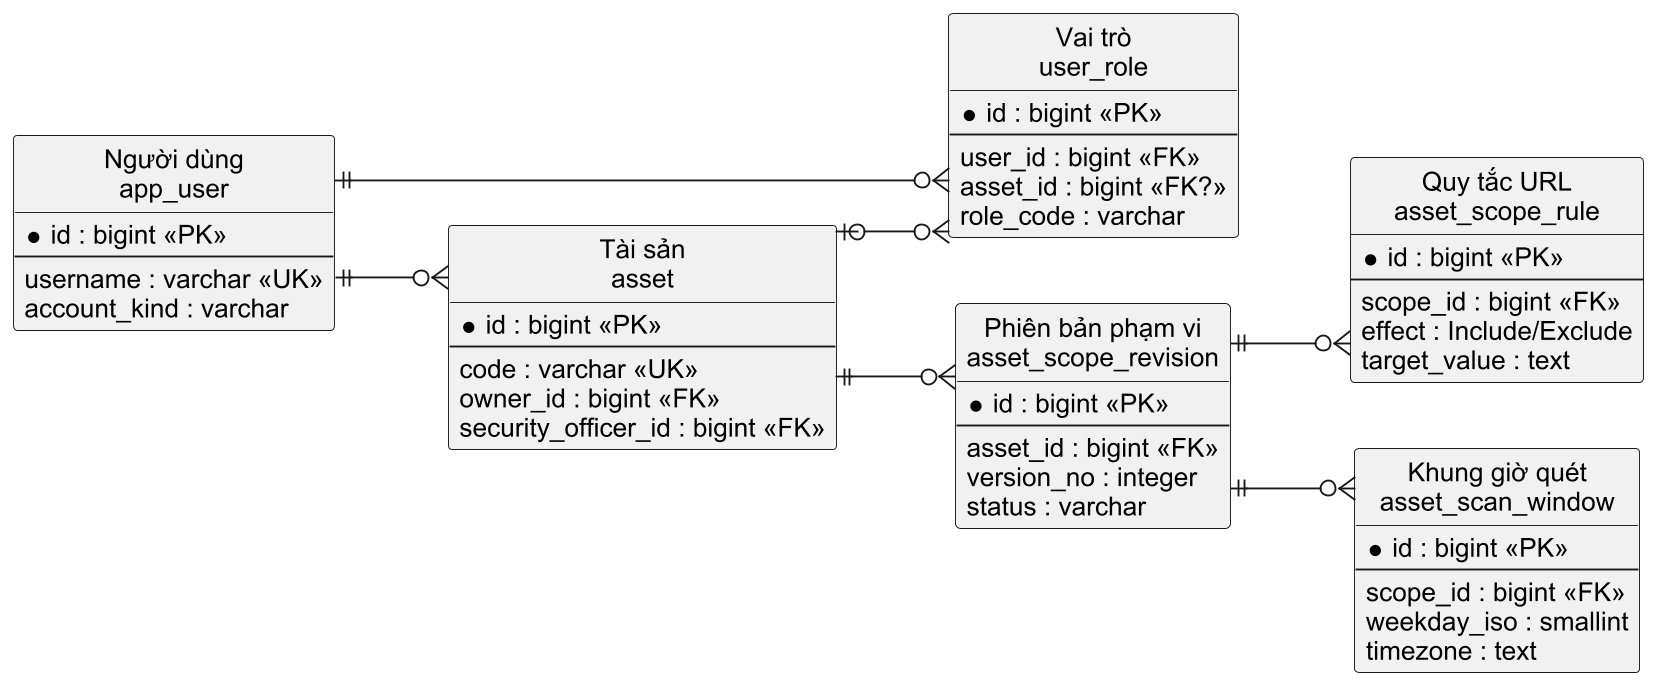

The diagram above was rendered by PlantUML. Its source (embedded in the PNG):
@startuml
left to right direction
skinparam dpi 180
skinparam linetype ortho
skinparam shadowing false
skinparam entityFontSize 16
skinparam defaultFontName Arial
hide circle
entity "Người dùng\napp_user" as U {
  * id : bigint <<PK>>
  --
  username : varchar <<UK>>
  account_kind : varchar
}
entity "Vai trò\nuser_role" as R {
  * id : bigint <<PK>>
  --
  user_id : bigint <<FK>>
  asset_id : bigint <<FK?>>
  role_code : varchar
}
entity "Tài sản\nasset" as A {
  * id : bigint <<PK>>
  --
  code : varchar <<UK>>
  owner_id : bigint <<FK>>
  security_officer_id : bigint <<FK>>
}
entity "Phiên bản phạm vi\nasset_scope_revision" as S {
  * id : bigint <<PK>>
  --
  asset_id : bigint <<FK>>
  version_no : integer
  status : varchar
}
entity "Quy tắc URL\nasset_scope_rule" as Q {
  * id : bigint <<PK>>
  --
  scope_id : bigint <<FK>>
  effect : Include/Exclude
  target_value : text
}
entity "Khung giờ quét\nasset_scan_window" as W {
  * id : bigint <<PK>>
  --
  scope_id : bigint <<FK>>
  weekday_iso : smallint
  timezone : text
}
U ||--o{ R
A |o--o{ R
U ||--o{ A
A ||--o{ S
S ||--o{ Q
S ||--o{ W
@enduml